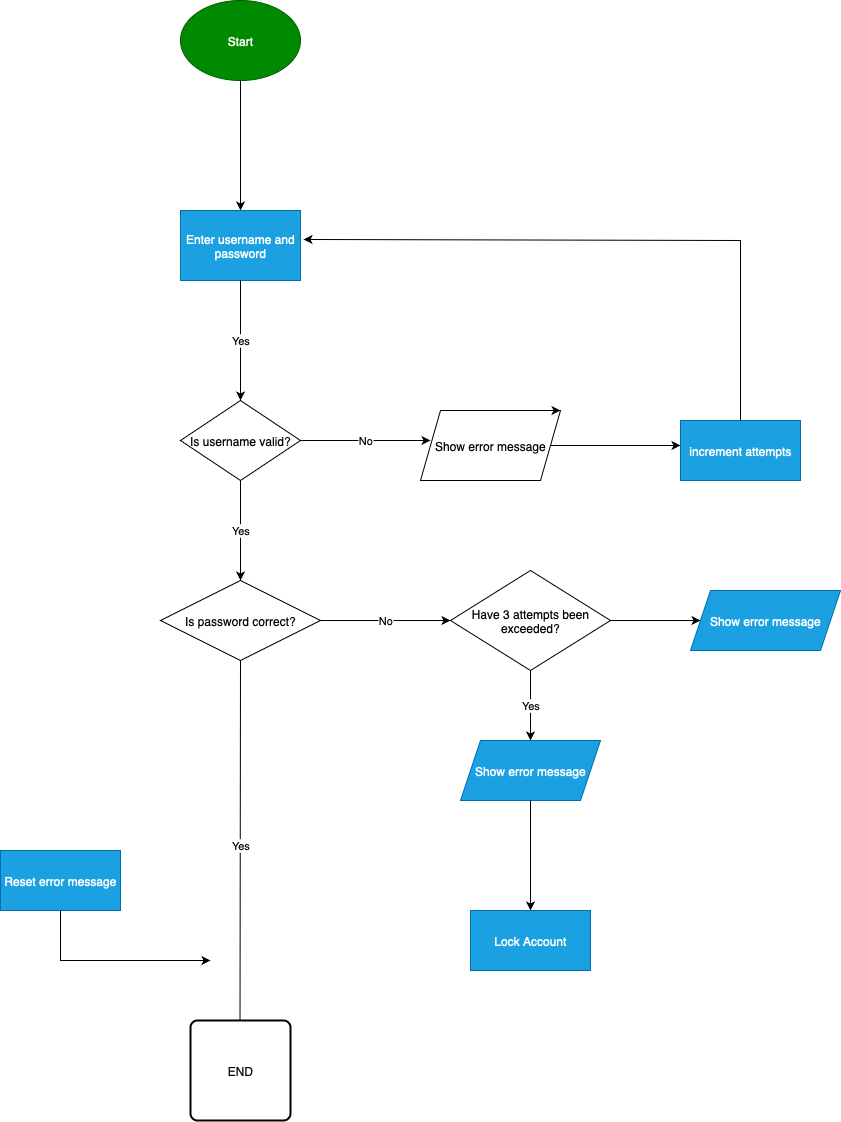

The diagram above was exported from draw.io. Its source (the exported page's mxGraphModel, read from the mxfile embedded in the PNG):
<mxGraphModel dx="1711" dy="544" grid="1" gridSize="10" guides="1" tooltips="1" connect="1" arrows="1" fold="1" page="1" pageScale="1" pageWidth="827" pageHeight="1169" math="0" shadow="0">
  <root>
    <mxCell id="0" />
    <mxCell id="1" parent="0" />
    <mxCell id="lV1reG8xvLPTn7JMCi6t-1" value="Start" style="ellipse;whiteSpace=wrap;html=1;fillColor=light-dark(#008A00,#99FFCC);fontColor=#ffffff;strokeColor=#005700;" vertex="1" parent="1">
      <mxGeometry x="140" y="70" width="120" height="80" as="geometry" />
    </mxCell>
    <mxCell id="lV1reG8xvLPTn7JMCi6t-2" value="" style="endArrow=classic;html=1;rounded=0;exitX=0.5;exitY=1;exitDx=0;exitDy=0;" edge="1" parent="1" source="lV1reG8xvLPTn7JMCi6t-1">
      <mxGeometry width="50" height="50" relative="1" as="geometry">
        <mxPoint x="390" y="310" as="sourcePoint" />
        <mxPoint x="200" y="280" as="targetPoint" />
      </mxGeometry>
    </mxCell>
    <mxCell id="lV1reG8xvLPTn7JMCi6t-3" value="Enter username and password" style="rounded=0;whiteSpace=wrap;html=1;fillColor=#1ba1e2;fontColor=#ffffff;strokeColor=#006EAF;" vertex="1" parent="1">
      <mxGeometry x="140" y="280" width="120" height="70" as="geometry" />
    </mxCell>
    <mxCell id="lV1reG8xvLPTn7JMCi6t-4" value="Yes" style="endArrow=classic;html=1;rounded=0;exitX=0.5;exitY=1;exitDx=0;exitDy=0;" edge="1" parent="1" source="lV1reG8xvLPTn7JMCi6t-3">
      <mxGeometry width="50" height="50" relative="1" as="geometry">
        <mxPoint x="360" y="480" as="sourcePoint" />
        <mxPoint x="200" y="470" as="targetPoint" />
      </mxGeometry>
    </mxCell>
    <mxCell id="lV1reG8xvLPTn7JMCi6t-6" value="Is username valid?" style="rhombus;whiteSpace=wrap;html=1;" vertex="1" parent="1">
      <mxGeometry x="140" y="470" width="120" height="80" as="geometry" />
    </mxCell>
    <mxCell id="lV1reG8xvLPTn7JMCi6t-8" value="Yes" style="endArrow=classic;html=1;rounded=0;exitX=0.5;exitY=1;exitDx=0;exitDy=0;" edge="1" parent="1" source="lV1reG8xvLPTn7JMCi6t-6">
      <mxGeometry width="50" height="50" relative="1" as="geometry">
        <mxPoint x="360" y="570" as="sourcePoint" />
        <mxPoint x="200" y="650" as="targetPoint" />
      </mxGeometry>
    </mxCell>
    <mxCell id="lV1reG8xvLPTn7JMCi6t-9" value="Is password correct?" style="rhombus;whiteSpace=wrap;html=1;" vertex="1" parent="1">
      <mxGeometry x="120" y="650" width="160" height="80" as="geometry" />
    </mxCell>
    <mxCell id="lV1reG8xvLPTn7JMCi6t-43" value="Yes" style="edgeStyle=orthogonalEdgeStyle;rounded=0;orthogonalLoop=1;jettySize=auto;html=1;entryX=0.5;entryY=0;entryDx=0;entryDy=0;" edge="1" parent="1" source="lV1reG8xvLPTn7JMCi6t-11" target="lV1reG8xvLPTn7JMCi6t-41">
      <mxGeometry relative="1" as="geometry" />
    </mxCell>
    <mxCell id="lV1reG8xvLPTn7JMCi6t-11" value="Have 3 attempts been exceeded?" style="rhombus;whiteSpace=wrap;html=1;" vertex="1" parent="1">
      <mxGeometry x="410" y="640" width="160" height="100" as="geometry" />
    </mxCell>
    <mxCell id="lV1reG8xvLPTn7JMCi6t-13" value="No" style="endArrow=classic;html=1;rounded=0;exitX=1;exitY=0.5;exitDx=0;exitDy=0;" edge="1" parent="1" source="lV1reG8xvLPTn7JMCi6t-6">
      <mxGeometry width="50" height="50" relative="1" as="geometry">
        <mxPoint x="360" y="540" as="sourcePoint" />
        <mxPoint x="390" y="510" as="targetPoint" />
      </mxGeometry>
    </mxCell>
    <mxCell id="lV1reG8xvLPTn7JMCi6t-15" value="Show error message" style="shape=parallelogram;perimeter=parallelogramPerimeter;whiteSpace=wrap;html=1;fixedSize=1;" vertex="1" parent="1">
      <mxGeometry x="380" y="480" width="140" height="70" as="geometry" />
    </mxCell>
    <mxCell id="lV1reG8xvLPTn7JMCi6t-16" style="edgeStyle=orthogonalEdgeStyle;rounded=0;orthogonalLoop=1;jettySize=auto;html=1;exitX=0.75;exitY=0;exitDx=0;exitDy=0;entryX=1;entryY=0;entryDx=0;entryDy=0;" edge="1" parent="1" source="lV1reG8xvLPTn7JMCi6t-15" target="lV1reG8xvLPTn7JMCi6t-15">
      <mxGeometry relative="1" as="geometry" />
    </mxCell>
    <mxCell id="lV1reG8xvLPTn7JMCi6t-17" value="" style="endArrow=classic;html=1;rounded=0;exitX=1;exitY=0.5;exitDx=0;exitDy=0;" edge="1" parent="1" source="lV1reG8xvLPTn7JMCi6t-15">
      <mxGeometry width="50" height="50" relative="1" as="geometry">
        <mxPoint x="360" y="540" as="sourcePoint" />
        <mxPoint x="640" y="515" as="targetPoint" />
      </mxGeometry>
    </mxCell>
    <mxCell id="lV1reG8xvLPTn7JMCi6t-18" value="increment attempts" style="rounded=0;whiteSpace=wrap;html=1;fillColor=#1ba1e2;fontColor=#ffffff;strokeColor=#006EAF;" vertex="1" parent="1">
      <mxGeometry x="640" y="490" width="120" height="60" as="geometry" />
    </mxCell>
    <mxCell id="lV1reG8xvLPTn7JMCi6t-19" value="" style="endArrow=classic;html=1;rounded=0;entryX=1.025;entryY=0.414;entryDx=0;entryDy=0;entryPerimeter=0;exitX=0.5;exitY=0;exitDx=0;exitDy=0;" edge="1" parent="1" source="lV1reG8xvLPTn7JMCi6t-18" target="lV1reG8xvLPTn7JMCi6t-3">
      <mxGeometry width="50" height="50" relative="1" as="geometry">
        <mxPoint x="620" y="530" as="sourcePoint" />
        <mxPoint x="670" y="480" as="targetPoint" />
        <Array as="points">
          <mxPoint x="700" y="310" />
        </Array>
      </mxGeometry>
    </mxCell>
    <mxCell id="lV1reG8xvLPTn7JMCi6t-20" value="No" style="endArrow=classic;html=1;rounded=0;exitX=1;exitY=0.5;exitDx=0;exitDy=0;" edge="1" parent="1" source="lV1reG8xvLPTn7JMCi6t-9">
      <mxGeometry width="50" height="50" relative="1" as="geometry">
        <mxPoint x="440" y="850" as="sourcePoint" />
        <mxPoint x="410" y="690" as="targetPoint" />
      </mxGeometry>
    </mxCell>
    <mxCell id="lV1reG8xvLPTn7JMCi6t-21" value="Lock Account" style="rounded=0;whiteSpace=wrap;html=1;fillColor=#1ba1e2;fontColor=#ffffff;strokeColor=#006EAF;" vertex="1" parent="1">
      <mxGeometry x="430" y="980" width="120" height="60" as="geometry" />
    </mxCell>
    <mxCell id="lV1reG8xvLPTn7JMCi6t-30" value="Reset error message" style="rounded=0;whiteSpace=wrap;html=1;fillColor=#1ba1e2;fontColor=#ffffff;strokeColor=#006EAF;" vertex="1" parent="1">
      <mxGeometry x="-40" y="920" width="120" height="60" as="geometry" />
    </mxCell>
    <mxCell id="lV1reG8xvLPTn7JMCi6t-31" value="" style="endArrow=classic;html=1;rounded=0;exitX=0.5;exitY=1;exitDx=0;exitDy=0;entryX=0;entryY=0.5;entryDx=0;entryDy=0;" edge="1" parent="1" source="lV1reG8xvLPTn7JMCi6t-30">
      <mxGeometry width="50" height="50" relative="1" as="geometry">
        <mxPoint x="350" y="1080" as="sourcePoint" />
        <mxPoint x="170" y="1030" as="targetPoint" />
        <Array as="points">
          <mxPoint x="20" y="1030" />
        </Array>
      </mxGeometry>
    </mxCell>
    <mxCell id="lV1reG8xvLPTn7JMCi6t-34" value="Yes" style="endArrow=classic;html=1;rounded=0;exitX=0.5;exitY=1;exitDx=0;exitDy=0;" edge="1" parent="1" source="lV1reG8xvLPTn7JMCi6t-9">
      <mxGeometry width="50" height="50" relative="1" as="geometry">
        <mxPoint x="199.5" y="1070" as="sourcePoint" />
        <mxPoint x="199.5" y="1100" as="targetPoint" />
      </mxGeometry>
    </mxCell>
    <mxCell id="lV1reG8xvLPTn7JMCi6t-40" value="END" style="rounded=1;whiteSpace=wrap;html=1;absoluteArcSize=1;arcSize=14;strokeWidth=2;" vertex="1" parent="1">
      <mxGeometry x="150" y="1090" width="100" height="100" as="geometry" />
    </mxCell>
    <mxCell id="lV1reG8xvLPTn7JMCi6t-41" value="Show error message" style="shape=parallelogram;perimeter=parallelogramPerimeter;whiteSpace=wrap;html=1;fixedSize=1;fillColor=#1ba1e2;fontColor=#ffffff;strokeColor=#006EAF;" vertex="1" parent="1">
      <mxGeometry x="420" y="810" width="140" height="60" as="geometry" />
    </mxCell>
    <mxCell id="lV1reG8xvLPTn7JMCi6t-44" value="Show error message" style="shape=parallelogram;perimeter=parallelogramPerimeter;whiteSpace=wrap;html=1;fixedSize=1;fillColor=#1ba1e2;fontColor=#ffffff;strokeColor=#006EAF;" vertex="1" parent="1">
      <mxGeometry x="650" y="660" width="150" height="60" as="geometry" />
    </mxCell>
    <mxCell id="lV1reG8xvLPTn7JMCi6t-45" value="" style="endArrow=classic;html=1;rounded=0;exitX=1;exitY=0.5;exitDx=0;exitDy=0;entryX=0;entryY=0.5;entryDx=0;entryDy=0;" edge="1" parent="1" source="lV1reG8xvLPTn7JMCi6t-11" target="lV1reG8xvLPTn7JMCi6t-44">
      <mxGeometry width="50" height="50" relative="1" as="geometry">
        <mxPoint x="430" y="760" as="sourcePoint" />
        <mxPoint x="480" y="710" as="targetPoint" />
      </mxGeometry>
    </mxCell>
    <mxCell id="lV1reG8xvLPTn7JMCi6t-47" value="" style="endArrow=classic;html=1;rounded=0;exitX=0.5;exitY=1;exitDx=0;exitDy=0;entryX=0.5;entryY=0;entryDx=0;entryDy=0;" edge="1" parent="1" source="lV1reG8xvLPTn7JMCi6t-41" target="lV1reG8xvLPTn7JMCi6t-21">
      <mxGeometry width="50" height="50" relative="1" as="geometry">
        <mxPoint x="550" y="870" as="sourcePoint" />
        <mxPoint x="600" y="820" as="targetPoint" />
      </mxGeometry>
    </mxCell>
  </root>
</mxGraphModel>